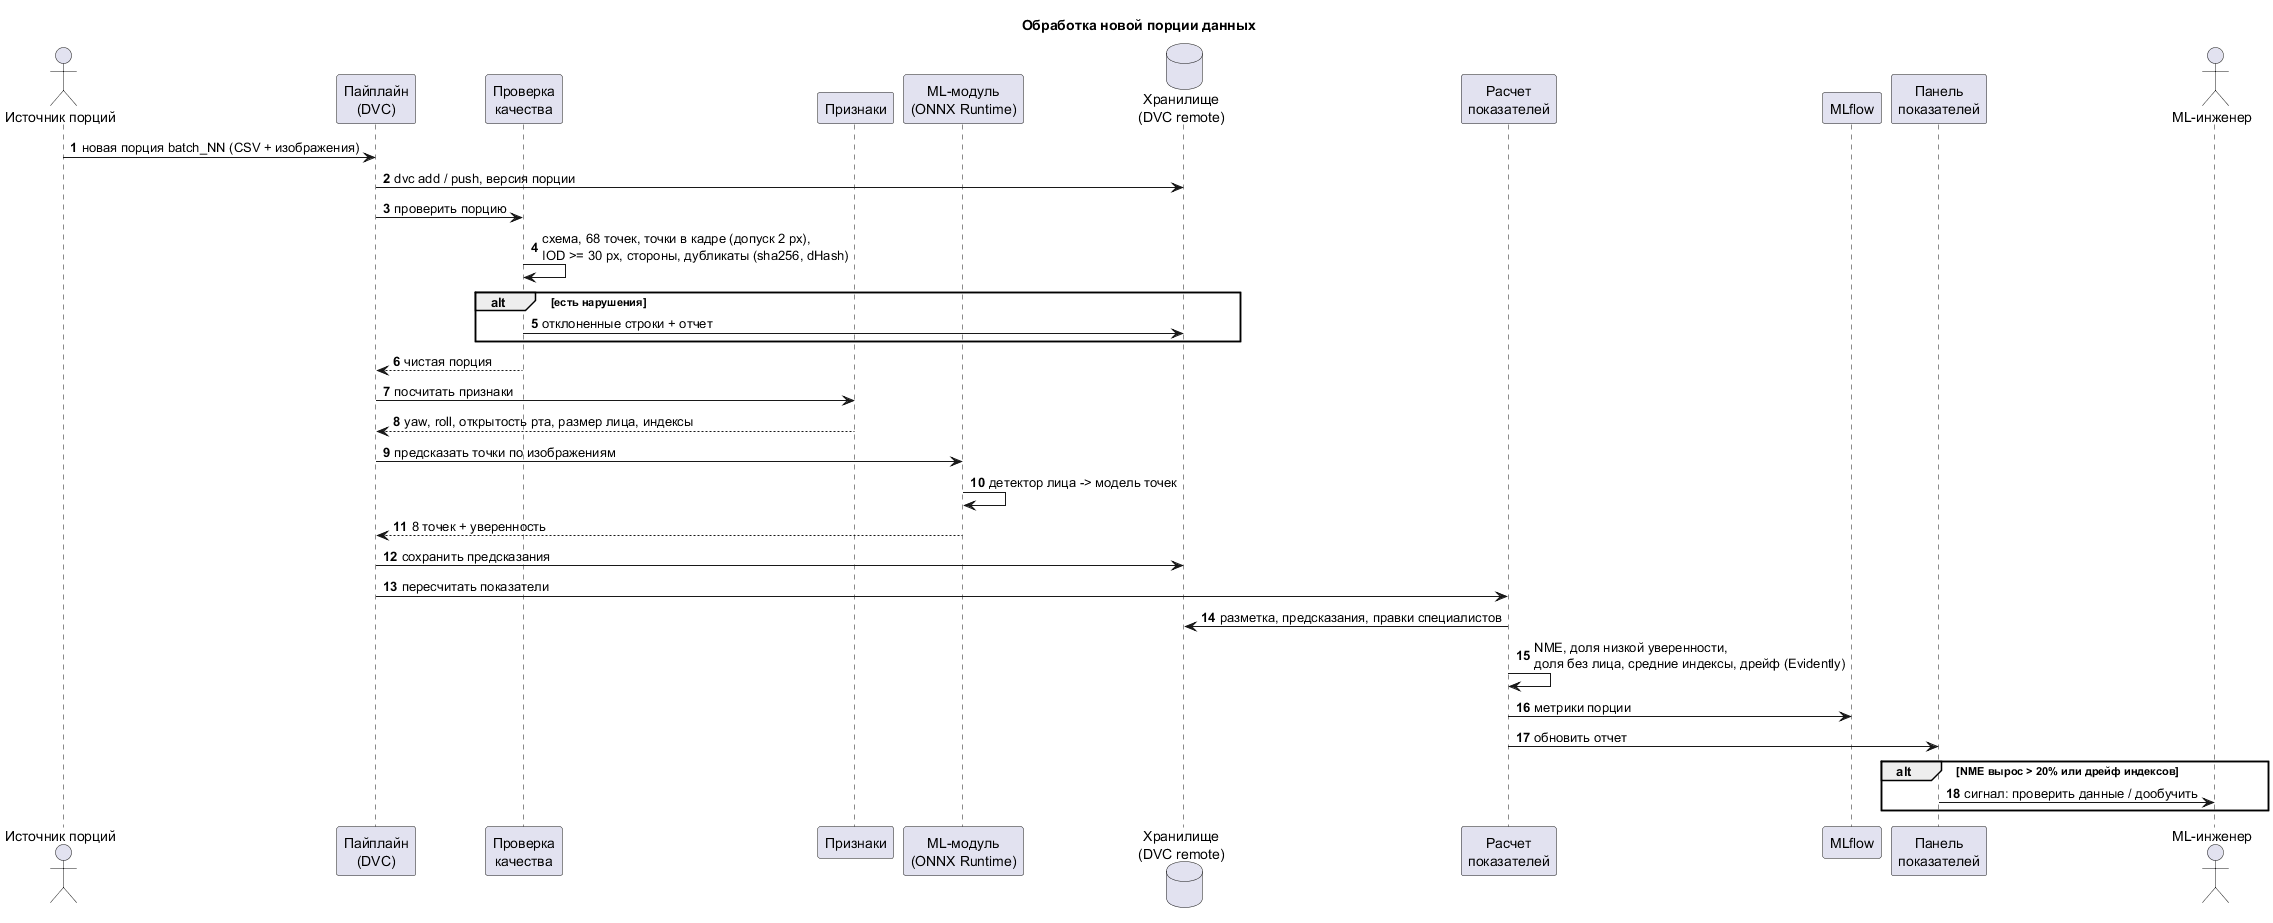

The diagram above was rendered by PlantUML. Its source (embedded in the PNG):
@startuml sequence
title Обработка новой порции данных
autonumber

actor "Источник порций" as src
participant "Пайплайн\n(DVC)" as pipe
participant "Проверка\nкачества" as qc
participant "Признаки" as feat
participant "ML-модуль\n(ONNX Runtime)" as ml
database "Хранилище\n(DVC remote)" as store
participant "Расчет\nпоказателей" as kpi
participant "MLflow" as mlflow
participant "Панель\nпоказателей" as dash
actor "ML-инженер" as admin

src -> pipe : новая порция batch_NN (CSV + изображения)
pipe -> store : dvc add / push, версия порции

pipe -> qc : проверить порцию
qc -> qc : схема, 68 точек, точки в кадре (допуск 2 px),\nIOD >= 30 px, стороны, дубликаты (sha256, dHash)
alt есть нарушения
    qc -> store : отклоненные строки + отчет
end
qc --> pipe : чистая порция

pipe -> feat : посчитать признаки
feat --> pipe : yaw, roll, открытость рта, размер лица, индексы

pipe -> ml : предсказать точки по изображениям
ml -> ml : детектор лица -> модель точек
ml --> pipe : 8 точек + уверенность
pipe -> store : сохранить предсказания

pipe -> kpi : пересчитать показатели
kpi -> store : разметка, предсказания, правки специалистов
kpi -> kpi : NME, доля низкой уверенности,\nдоля без лица, средние индексы, дрейф (Evidently)
kpi -> mlflow : метрики порции
kpi -> dash : обновить отчет

alt NME вырос > 20% или дрейф индексов
    dash -> admin : сигнал: проверить данные / дообучить
end
@enduml